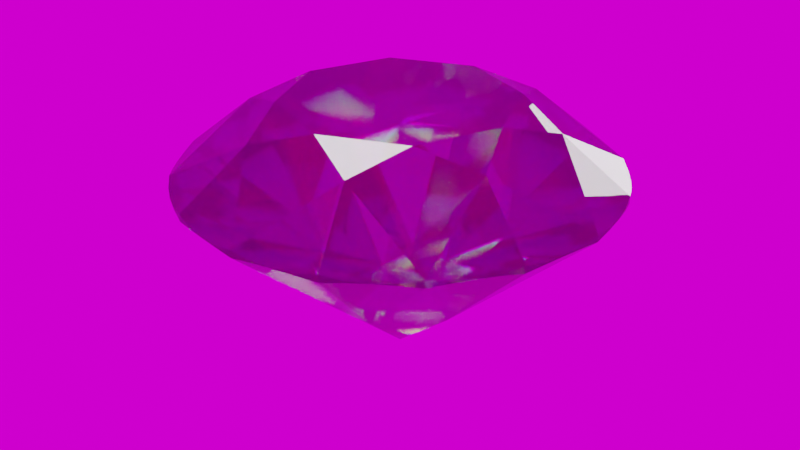 # Source: Diamond.blend  (saved by Blender 3.5.10; exported with 4.5.12 LTS)
import bpy
from mathutils import Matrix  # noqa: F401  (used for matrix-valued properties, if any)

bpy.ops.wm.read_factory_settings(use_empty=True)
scene = bpy.context.scene
scene.name = 'Scene'

# ---- collections
col_collection = bpy.data.collections.new('Collection'); scene.collection.children.link(col_collection)

# ---- images (referenced by path relative to the original .blend; pixels are not part of the script)
import os
ASSET_DIR = os.environ.get("B2B_ASSET_DIR", "")  # directory of the original .blend (textures are referenced by path, not embedded)
HERE = os.path.dirname(os.path.abspath(__file__))  # packed textures are extracted next to this script under _unpacked/

def load_image(name, relpath, width, height, colorspace="sRGB"):
    """Load a texture the original file referenced (path relative to the .blend, or extracted next to this script)."""
    p = next((c for c in (os.path.join(HERE, relpath), os.path.join(ASSET_DIR, relpath)) if relpath and os.path.exists(c)), "")
    if p:
        img = bpy.data.images.load(p, check_existing=True)
        img.name = name
    else:  # same state as the original file: an image datablock whose file is absent (Cycles renders it pink)
        img = bpy.data.images.new(name, width, height)
        img.source = "FILE"
        img.filepath = "//" + (relpath or name)
    img.colorspace_settings.name = colorspace
    return img
img_studio_exr = load_image('studio.exr', 'studio.exr', 1024, 1024, 'Linear Rec.709')

# ---- materials (node trees are filled in below, after node groups)
mat_diamond = bpy.data.materials.new('diamond')
mat_diamond.use_transparent_shadow = False

# ---- material node trees
mat_diamond.use_nodes = True; mat_diamond.node_tree.nodes.clear()
_N = mat_diamond.node_tree.nodes; _L = mat_diamond.node_tree.links
n0 = _N.new('ShaderNodeOutputMaterial'); n0.name = 'Material Output'; n0.location = (1297, 291)
n1 = _N.new('ShaderNodeMixShader'); n1.name = 'Mix Shader'; n1.location = (1080, 276)
n2 = _N.new('ShaderNodeFresnel'); n2.name = 'Fresnel'; n2.location = (757, 408)
n3 = _N.new('ShaderNodeBsdfRefraction'); n3.name = 'Refraction BSDF'; n3.location = (770, 272)
n4 = _N.new('ShaderNodeBsdfAnisotropic'); n4.name = 'Glossy BSDF'; n4.location = (775, 44)
n4.distribution = 'BECKMANN'
n4.inputs[1].default_value = 0.0
n5 = _N.new('ShaderNodeMapRange'); n5.name = 'Map Range'; n5.location = (530, -122)
n6 = _N.new('ShaderNodeValToRGB'); n6.name = 'ColorRamp'; n6.location = (269, 436)
n6.color_ramp.hue_interpolation = 'FAR'
n6.color_ramp.color_mode = 'HSV'
while len(n6.color_ramp.elements) > 1: n6.color_ramp.elements.remove(n6.color_ramp.elements[-1])
n6.color_ramp.elements[0].position = 0.0; n6.color_ramp.elements[0].color = (1.0, 0.0, 0.0, 1.0)
_e = n6.color_ramp.elements.new(1.0); _e.color = (1.0, 0.0, 0.0, 1.0)
n7 = _N.new('ShaderNodeMath'); n7.name = 'Math'; n7.location = (280, -359)
n8 = _N.new('ShaderNodeTexWhiteNoise'); n8.name = 'White Noise Texture'; n8.location = (-123, 326)
n9 = _N.new('ShaderNodeTexCoord'); n9.name = 'Texture Coordinate'; n9.location = (-328, 353)
n10 = _N.new('ShaderNodeRGBCurve'); n10.name = 'RGB Curves'; n10.location = (143, 198)
n10.width = 248
_c = n10.mapping.curves[3]
while len(_c.points) > 2: _c.points.remove(_c.points[-1])
_c.points[0].location = (0.0, 0.0); _c.points[0].handle_type = 'AUTO'
_c.points[1].location = (0.26316, 0.26724); _c.points[1].handle_type = 'AUTO'
_p = _c.points.new(0.47368, 0.48276); _p.handle_type = 'AUTO'
_p = _c.points.new(0.54971, 0.55603); _p.handle_type = 'AUTO'
_p = _c.points.new(0.9269, 0.6681); _p.handle_type = 'AUTO'
_p = _c.points.new(1.0, 0.02155); _p.handle_type = 'AUTO'
n10.mapping.update()
n11 = _N.new('ShaderNodeValue'); n11.name = 'Value'; n11.location = (72, -264)
n11.outputs[0].default_value = 2.42
n12 = _N.new('ShaderNodeValue'); n12.name = 'Value.001'; n12.location = (36, -427)
n12.outputs[0].default_value = 2.0
_L.new(n2.outputs[0], n1.inputs[0])
_L.new(n3.outputs[0], n1.inputs[1])
_L.new(n4.outputs[0], n1.inputs[2])
_L.new(n1.outputs[0], n0.inputs[0])
_L.new(n9.outputs[0], n8.inputs[0])
_L.new(n6.outputs[0], n3.inputs[0])
_L.new(n8.outputs[0], n6.inputs[0])
_L.new(n11.outputs[0], n5.inputs[3])
_L.new(n10.outputs[0], n5.inputs[0])
_L.new(n5.outputs[0], n3.inputs[2])
_L.new(n11.outputs[0], n7.inputs[0])
_L.new(n7.outputs[0], n5.inputs[4])
_L.new(n12.outputs[0], n7.inputs[1])
_L.new(n11.outputs[0], n2.inputs[0])
_L.new(n8.outputs[0], n10.inputs[1])
n0.is_active_output = True

# ---- world
world_world = bpy.data.worlds.new('World'); scene.world = world_world
world_world.use_nodes = True; world_world.node_tree.nodes.clear()
_N = world_world.node_tree.nodes; _L = world_world.node_tree.links
n0 = _N.new('ShaderNodeOutputWorld'); n0.name = 'World Output'; n0.location = (860, 247)
n1 = _N.new('ShaderNodeBackground'); n1.name = 'Background'; n1.location = (570, 247)
n2 = _N.new('ShaderNodeTexEnvironment'); n2.name = 'Environment Texture'; n2.location = (171, 354)
n2.image = img_studio_exr
_L.new(n1.outputs[0], n0.inputs[0])
_L.new(n2.outputs[0], n1.inputs[0])
n0.is_active_output = True
world_world.color = (0.05088, 0.05088, 0.05088)
world_world.use_sun_shadow = False
world_world.sun_shadow_jitter_overblur = 0.0

# ---- lights
light_area = bpy.data.lights.new('Area', 'AREA')
light_area.transmission_factor = 0.0
light_area.energy = 7.854
light_area.shadow_maximum_resolution = 0.006
light_area.use_absolute_resolution = True
light_area.size = 1.0
light_area.size_y = 1.0
light_area_001 = bpy.data.lights.new('Area.001', 'AREA')
light_area_001.transmission_factor = 0.0
light_area_001.energy = 7.854
light_area_001.shadow_maximum_resolution = 0.006
light_area_001.use_absolute_resolution = True
light_area_001.size = 1.18
light_area_001.size_y = 1.0

# ---- meshes
me_dmesh = bpy.data.meshes.new('dmesh')
me_dmesh.from_pydata([(1.0, 0.0, 0.0), (0.9239, 0.3827, 0.0), (0.7071, 0.7071, 0.0), (0.3827, 0.9239, 0.0), (-4.371e-08, 1.0, 0.0), (-0.3827, 0.9239, 0.0), (-0.7071, 0.7071, 0.0), (-0.9239, 0.3827, 0.0), (-1.0, -8.742e-08, 0.0), (-0.9239, -0.3827, 0.0), (-0.7071, -0.7071, 0.0), (-0.3827, -0.9239, 0.0), (1.192e-08, -1.0, 0.0), (0.3827, -0.9239, 0.0), (0.7071, -0.7071, 0.0), (0.9239, -0.3827, 0.0), (1.0, 0.0, 0.034), (0.9239, 0.3827, 0.034), (0.7071, 0.7071, 0.034), (0.3827, 0.9239, 0.034), (-4.371e-08, 1.0, 0.034), (-0.3827, 0.9239, 0.034), (-0.7071, 0.7071, 0.034), (-0.9239, 0.3827, 0.034), (-1.0, -8.742e-08, 0.034), (-0.9239, -0.3827, 0.034), (-0.7071, -0.7071, 0.034), (-0.3827, -0.9239, 0.034), (1.192e-08, -1.0, 0.034), (0.3827, -0.9239, 0.034), (0.7071, -0.7071, 0.034), (0.9239, -0.3827, 0.034), (0.9808, 0.1951, 0.01787), (0.8315, 0.5556, 0.01787), (0.5556, 0.8315, 0.01787), (0.1951, 0.9808, 0.01787), (-0.1951, 0.9808, 0.01787), (-0.5556, 0.8315, 0.01787), (-0.8315, 0.5556, 0.01787), (-0.9808, 0.1951, 0.01787), (-0.9808, -0.1951, 0.01787), (-0.8315, -0.5556, 0.01787), (-0.5556, -0.8315, 0.01787), (-0.1951, -0.9808, 0.01787), (0.1951, -0.9808, 0.01787), (0.5556, -0.8315, 0.01787), (0.8315, -0.5556, 0.01787), (0.9808, -0.1951, 0.01787), (0.9808, 0.1951, 0.01809), (0.8315, 0.5556, 0.01809), (0.5556, 0.8315, 0.01809), (0.1951, 0.9808, 0.01809), (-0.1951, 0.9808, 0.01809), (-0.5556, 0.8315, 0.01809), (-0.8315, 0.5556, 0.01809), (-0.9808, 0.1951, 0.01809), (-0.9808, -0.1951, 0.01809), (-0.8315, -0.5556, 0.01809), (-0.5556, -0.8315, 0.01809), (-0.1951, -0.9808, 0.01809), (0.1951, -0.9808, 0.01809), (0.5556, -0.8315, 0.01809), (0.8315, -0.5556, 0.01809), (0.9808, -0.1951, 0.01809), (0.9952, 0.09802, 0.01346), (0.9569, 0.2903, 0.01346), (0.8819, 0.4714, 0.01346), (0.773, 0.6344, 0.01346), (0.6344, 0.773, 0.01346), (0.4714, 0.8819, 0.01346), (0.2903, 0.9569, 0.01346), (0.09802, 0.9952, 0.01346), (-0.09802, 0.9952, 0.01346), (-0.2903, 0.9569, 0.01346), (-0.4714, 0.8819, 0.01346), (-0.6344, 0.773, 0.01346), (-0.773, 0.6344, 0.01346), (-0.8819, 0.4714, 0.01346), (-0.9569, 0.2903, 0.01346), (-0.9952, 0.09802, 0.01346), (-0.9952, -0.09802, 0.01346), (-0.9569, -0.2903, 0.01346), (-0.8819, -0.4714, 0.01346), (-0.773, -0.6344, 0.01346), (-0.6344, -0.773, 0.01346), (-0.4714, -0.8819, 0.01346), (-0.2903, -0.9569, 0.01346), (-0.09802, -0.9952, 0.01346), (0.09802, -0.9952, 0.01346), (0.2903, -0.9569, 0.01346), (0.4714, -0.8819, 0.01346), (0.6344, -0.773, 0.01346), (0.773, -0.6344, 0.01346), (0.8819, -0.4714, 0.01346), (0.9569, -0.2903, 0.01346), (0.9952, -0.09802, 0.01346), (0.9952, 0.09802, 0.02202), (0.9569, 0.2903, 0.02202), (0.8819, 0.4714, 0.02202), (0.773, 0.6344, 0.02202), (0.6344, 0.773, 0.02202), (0.4714, 0.8819, 0.02202), (0.2903, 0.9569, 0.02202), (0.09802, 0.9952, 0.02202), (-0.09802, 0.9952, 0.02202), (-0.2903, 0.9569, 0.02202), (-0.4714, 0.8819, 0.02202), (-0.6344, 0.773, 0.02202), (-0.773, 0.6344, 0.02202), (-0.8819, 0.4714, 0.02202), (-0.9569, 0.2903, 0.02202), (-0.9952, 0.09802, 0.02202), (-0.9952, -0.09802, 0.02202), (-0.9569, -0.2903, 0.02202), (-0.8819, -0.4714, 0.02202), (-0.773, -0.6344, 0.02202), (-0.6344, -0.773, 0.02202), (-0.4714, -0.8819, 0.02202), (-0.2903, -0.9569, 0.02202), (-0.09802, -0.9952, 0.02202), (0.09802, -0.9952, 0.02202), (0.2903, -0.9569, 0.02202), (0.4714, -0.8819, 0.02202), (0.6344, -0.773, 0.02202), (0.773, -0.6344, 0.02202), (0.8819, -0.4714, 0.02202), (0.9569, -0.2903, 0.02202), (0.9952, -0.09802, 0.02202), (0.6475, 0.2682, 0.277), (0.2682, 0.6475, 0.277), (-0.2682, 0.6475, 0.277), (-0.6475, 0.2682, 0.277), (-0.6475, -0.2682, 0.277), (-0.2682, -0.6475, 0.277), (0.2682, -0.6475, 0.277), (0.6475, -0.2682, 0.277), (0.53, 0.0, 0.358), (0.3748, 0.3748, 0.358), (-2.317e-08, 0.53, 0.358), (-0.3748, 0.3748, 0.358), (-0.53, -4.633e-08, 0.358), (-0.3748, -0.3748, 0.358), (6.32e-09, -0.53, 0.358), (0.3748, -0.3748, 0.358), (0.4, 0.1657, -0.5172), (0.1657, 0.4, -0.5172), (-0.1657, 0.4, -0.5172), (-0.4, 0.1657, -0.5172), (-0.4, -0.1657, -0.5172), (-0.1657, -0.4, -0.5172), (0.1657, -0.4, -0.5172), (0.4, -0.1657, -0.5172), (0.0, 0.0, -0.862)], [], [(0, 64, 96, 16), (0, 16, 127, 95), (1, 66, 98, 17), (1, 17, 97, 65), (2, 68, 100, 18), (2, 18, 99, 67), (3, 70, 102, 19), (3, 19, 101, 69), (4, 72, 104, 20), (4, 20, 103, 71), (5, 74, 106, 21), (5, 21, 105, 73), (6, 76, 108, 22), (6, 22, 107, 75), (7, 78, 110, 23), (7, 23, 109, 77), (8, 80, 112, 24), (8, 24, 111, 79), (9, 82, 114, 25), (9, 25, 113, 81), (10, 84, 116, 26), (10, 26, 115, 83), (11, 86, 118, 27), (11, 27, 117, 85), (12, 88, 120, 28), (12, 28, 119, 87), (13, 90, 122, 29), (13, 29, 121, 89), (14, 92, 124, 30), (14, 30, 123, 91), (15, 94, 126, 31), (15, 31, 125, 93), (32, 48, 96, 64), (32, 65, 97, 48), (33, 49, 98, 66), (33, 67, 99, 49), (34, 50, 100, 68), (34, 69, 101, 50), (35, 51, 102, 70), (35, 71, 103, 51), (36, 52, 104, 72), (36, 73, 105, 52), (37, 53, 106, 74), (37, 75, 107, 53), (38, 54, 108, 76), (38, 77, 109, 54), (39, 55, 110, 78), (39, 79, 111, 55), (40, 56, 112, 80), (40, 81, 113, 56), (41, 57, 114, 82), (41, 83, 115, 57), (42, 58, 116, 84), (42, 85, 117, 58), (43, 59, 118, 86), (43, 87, 119, 59), (44, 60, 120, 88), (44, 89, 121, 60), (45, 61, 122, 90), (45, 91, 123, 61), (46, 62, 124, 92), (46, 93, 125, 62), (47, 63, 126, 94), (47, 95, 127, 63), (16, 135, 31, 126, 63, 127), (30, 124, 62, 125, 31, 135), (17, 98, 49, 99, 18, 128), (17, 128, 16, 96, 48, 97), (19, 102, 51, 103, 20, 129), (19, 129, 18, 100, 50, 101), (21, 106, 53, 107, 22, 130), (21, 130, 20, 104, 52, 105), (23, 110, 55, 111, 24, 131), (23, 131, 22, 108, 54, 109), (25, 114, 57, 115, 26, 132), (25, 132, 24, 112, 56, 113), (27, 118, 59, 119, 28, 133), (27, 133, 26, 116, 58, 117), (29, 122, 61, 123, 30, 134), (29, 134, 28, 120, 60, 121), (136, 128, 137), (137, 128, 18, 129), (137, 129, 138), (138, 129, 20, 130), (138, 130, 139), (139, 130, 22, 131), (139, 131, 140), (140, 131, 24, 132), (140, 132, 141), (141, 132, 26, 133), (141, 133, 142), (142, 133, 28, 134), (142, 134, 143), (143, 134, 30, 135), (143, 135, 136), (16, 128, 136, 135), (136, 137, 138, 139, 140, 141, 142, 143), (0, 144, 1, 65, 32, 64), (0, 95, 47, 94, 15, 151), (2, 145, 3, 69, 34, 68), (2, 67, 33, 66, 1, 144), (4, 146, 5, 73, 36, 72), (4, 71, 35, 70, 3, 145), (6, 147, 7, 77, 38, 76), (6, 75, 37, 74, 5, 146), (8, 148, 9, 81, 40, 80), (8, 79, 39, 78, 7, 147), (10, 149, 11, 85, 42, 84), (10, 83, 41, 82, 9, 148), (12, 150, 13, 89, 44, 88), (12, 87, 43, 86, 11, 149), (14, 151, 15, 93, 46, 92), (14, 91, 45, 90, 13, 150), (0, 151, 152, 144), (2, 144, 152, 145), (4, 145, 152, 146), (6, 146, 152, 147), (8, 147, 152, 148), (10, 148, 152, 149), (12, 149, 152, 150), (14, 150, 152, 151)])
me_dmesh.materials.append(mat_diamond)
me_dmesh.update()

# ---- objects
ob_dobj = bpy.data.objects.new('dobj', me_dmesh)
ob_area = bpy.data.objects.new('Area', light_area)
ob_area_001 = bpy.data.objects.new('Area.001', light_area_001)

# ---- transforms, parenting, visibility, modifiers, constraints
ob_dobj.location = (0.0, 0.0, 0.0)
ob_dobj.scale = (0.2204, 0.2204, 0.2204)
ob_area.location = (-0.5747, 0.1348, 0.8509)
ob_area.rotation_euler = (-0.4962, 0.382, 2.193)
ob_area.scale = (0.5662, 0.5662, 0.5662)
ob_area_001.location = (0.1026, 1.283, 0.2307)
ob_area_001.rotation_euler = (7.667, -0.03586, -3.21)
ob_area_001.scale = (0.5662, 0.5662, 0.5662)

# ---- collection membership
col_collection.objects.link(ob_dobj)
col_collection.objects.link(ob_area)
col_collection.objects.link(ob_area_001)

# ---- scene / render settings (as saved in the file)
scene.frame_start = 1; scene.frame_end = 250; scene.frame_set(0)
scene.render.engine = 'BLENDER_EEVEE_NEXT'
scene.cycles.sampling_pattern = 'TABULATED_SOBOL'
scene.view_settings.view_transform = 'Filmic'
bpy.context.view_layer.update()

# ---- added for rendering (the .blend has no active camera): camera
cam_auto = bpy.data.cameras.new('AutoCamera')
cam_auto.lens = 50.0
cam_auto.sensor_width = 36.0
cam_auto.clip_end = 1000.0
ob_auto_camera = bpy.data.objects.new('AutoCamera', cam_auto)
scene.collection.objects.link(ob_auto_camera)
ob_auto_camera.location = (0.628235, -0.753882, 0.447038)
ob_auto_camera.rotation_euler = (1.09748, -7.21219e-08, 0.694738)
scene.camera = ob_auto_camera
bpy.context.view_layer.update()
